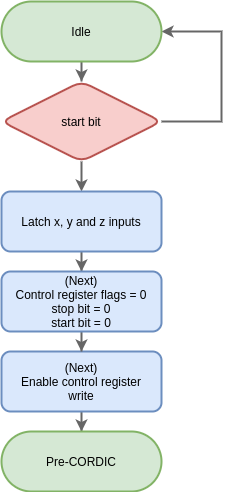

The diagram above was exported from draw.io. Its source (the exported page's mxGraphModel, read from the mxfile embedded in the PNG):
<mxGraphModel dx="1355" dy="825" grid="1" gridSize="10" guides="1" tooltips="1" connect="1" arrows="1" fold="1" page="1" pageScale="1" pageWidth="827" pageHeight="1169" math="0" shadow="0">
  <root>
    <mxCell id="0" />
    <mxCell id="1" parent="0" />
    <mxCell id="HcrCms9E3bwN4UcOYKMd-8" style="edgeStyle=orthogonalEdgeStyle;rounded=0;orthogonalLoop=1;jettySize=auto;html=1;entryX=0.5;entryY=0;entryDx=0;entryDy=0;strokeWidth=2;strokeColor=#666666;exitX=0.5;exitY=1;exitDx=0;exitDy=0;" parent="1" source="HcrCms9E3bwN4UcOYKMd-1" target="HcrCms9E3bwN4UcOYKMd-3" edge="1">
      <mxGeometry relative="1" as="geometry" />
    </mxCell>
    <mxCell id="HcrCms9E3bwN4UcOYKMd-18" style="edgeStyle=orthogonalEdgeStyle;rounded=0;orthogonalLoop=1;jettySize=auto;html=1;entryX=1;entryY=0.5;entryDx=0;entryDy=0;strokeColor=#666666;strokeWidth=2;" parent="1" source="HcrCms9E3bwN4UcOYKMd-1" target="HcrCms9E3bwN4UcOYKMd-15" edge="1">
      <mxGeometry relative="1" as="geometry">
        <Array as="points">
          <mxPoint x="460" y="420" />
          <mxPoint x="460" y="330" />
        </Array>
      </mxGeometry>
    </mxCell>
    <mxCell id="HcrCms9E3bwN4UcOYKMd-1" value="start bit" style="rhombus;whiteSpace=wrap;html=1;fillColor=#f8cecc;strokeColor=#b85450;strokeWidth=2;rounded=1;" parent="1" vertex="1">
      <mxGeometry x="240" y="380" width="160" height="80" as="geometry" />
    </mxCell>
    <mxCell id="HcrCms9E3bwN4UcOYKMd-19" value="" style="edgeStyle=orthogonalEdgeStyle;rounded=0;orthogonalLoop=1;jettySize=auto;html=1;strokeColor=#666666;strokeWidth=2;" parent="1" source="HcrCms9E3bwN4UcOYKMd-3" target="HcrCms9E3bwN4UcOYKMd-17" edge="1">
      <mxGeometry relative="1" as="geometry" />
    </mxCell>
    <mxCell id="HcrCms9E3bwN4UcOYKMd-3" value="Latch x, y and z inputs" style="rounded=1;whiteSpace=wrap;html=1;fillColor=#dae8fc;strokeColor=#6c8ebf;strokeWidth=2;" parent="1" vertex="1">
      <mxGeometry x="240" y="490" width="160" height="60" as="geometry" />
    </mxCell>
    <mxCell id="HcrCms9E3bwN4UcOYKMd-21" value="" style="edgeStyle=orthogonalEdgeStyle;rounded=0;orthogonalLoop=1;jettySize=auto;html=1;strokeColor=#666666;strokeWidth=2;" parent="1" source="HcrCms9E3bwN4UcOYKMd-4" target="HcrCms9E3bwN4UcOYKMd-13" edge="1">
      <mxGeometry relative="1" as="geometry" />
    </mxCell>
    <mxCell id="HcrCms9E3bwN4UcOYKMd-4" value="(Next)&lt;br&gt;Enable control register&lt;br&gt;write" style="rounded=1;whiteSpace=wrap;html=1;fillColor=#dae8fc;strokeColor=#6c8ebf;strokeWidth=2;" parent="1" vertex="1">
      <mxGeometry x="240" y="650" width="160" height="60" as="geometry" />
    </mxCell>
    <mxCell id="HcrCms9E3bwN4UcOYKMd-13" value="Pre-CORDIC" style="rounded=1;whiteSpace=wrap;html=1;strokeWidth=2;arcSize=50;fillColor=#d5e8d4;strokeColor=#82b366;" parent="1" vertex="1">
      <mxGeometry x="240" y="730" width="160" height="60" as="geometry" />
    </mxCell>
    <mxCell id="HcrCms9E3bwN4UcOYKMd-16" value="" style="edgeStyle=orthogonalEdgeStyle;rounded=0;orthogonalLoop=1;jettySize=auto;html=1;strokeColor=#666666;strokeWidth=2;" parent="1" source="HcrCms9E3bwN4UcOYKMd-15" target="HcrCms9E3bwN4UcOYKMd-1" edge="1">
      <mxGeometry relative="1" as="geometry" />
    </mxCell>
    <mxCell id="HcrCms9E3bwN4UcOYKMd-15" value="Idle" style="rounded=1;whiteSpace=wrap;html=1;strokeWidth=2;arcSize=50;fillColor=#d5e8d4;strokeColor=#82b366;" parent="1" vertex="1">
      <mxGeometry x="240" y="300" width="160" height="60" as="geometry" />
    </mxCell>
    <mxCell id="HcrCms9E3bwN4UcOYKMd-20" value="" style="edgeStyle=orthogonalEdgeStyle;rounded=0;orthogonalLoop=1;jettySize=auto;html=1;strokeColor=#666666;strokeWidth=2;" parent="1" source="HcrCms9E3bwN4UcOYKMd-17" target="HcrCms9E3bwN4UcOYKMd-4" edge="1">
      <mxGeometry relative="1" as="geometry" />
    </mxCell>
    <mxCell id="HcrCms9E3bwN4UcOYKMd-17" value="(Next)&lt;br&gt;Control register flags = 0&lt;br&gt;stop bit = 0&lt;br&gt;start bit = 0" style="rounded=1;whiteSpace=wrap;html=1;fillColor=#dae8fc;strokeColor=#6c8ebf;strokeWidth=2;" parent="1" vertex="1">
      <mxGeometry x="240" y="570" width="160" height="60" as="geometry" />
    </mxCell>
  </root>
</mxGraphModel>